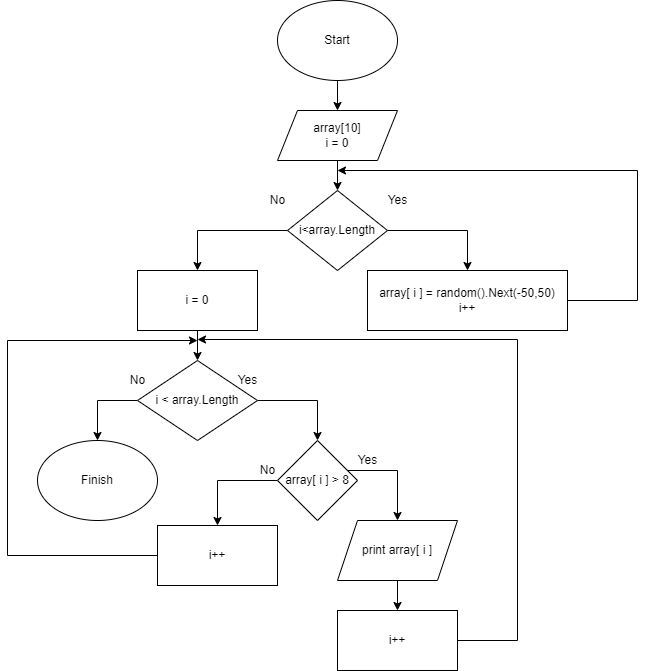

The diagram above was exported from draw.io. Its source (the exported page's mxGraphModel, read from the mxfile embedded in the PNG):
<mxGraphModel dx="820" dy="445" grid="1" gridSize="10" guides="1" tooltips="1" connect="1" arrows="1" fold="1" page="1" pageScale="1" pageWidth="827" pageHeight="1169" math="0" shadow="0">
  <root>
    <mxCell id="0" />
    <mxCell id="1" parent="0" />
    <mxCell id="kSEGo9h9huvOCiV1VIYl-11" style="edgeStyle=orthogonalEdgeStyle;rounded=0;orthogonalLoop=1;jettySize=auto;html=1;entryX=0.5;entryY=0;entryDx=0;entryDy=0;" edge="1" parent="1" source="kSEGo9h9huvOCiV1VIYl-1" target="kSEGo9h9huvOCiV1VIYl-2">
      <mxGeometry relative="1" as="geometry" />
    </mxCell>
    <mxCell id="kSEGo9h9huvOCiV1VIYl-1" value="Start" style="ellipse;whiteSpace=wrap;html=1;" vertex="1" parent="1">
      <mxGeometry x="320" width="120" height="80" as="geometry" />
    </mxCell>
    <mxCell id="kSEGo9h9huvOCiV1VIYl-10" style="edgeStyle=orthogonalEdgeStyle;rounded=0;orthogonalLoop=1;jettySize=auto;html=1;entryX=0.5;entryY=0;entryDx=0;entryDy=0;" edge="1" parent="1" source="kSEGo9h9huvOCiV1VIYl-2" target="kSEGo9h9huvOCiV1VIYl-3">
      <mxGeometry relative="1" as="geometry" />
    </mxCell>
    <mxCell id="kSEGo9h9huvOCiV1VIYl-2" value="array[10]&lt;br&gt;i = 0" style="shape=parallelogram;perimeter=parallelogramPerimeter;whiteSpace=wrap;html=1;fixedSize=1;" vertex="1" parent="1">
      <mxGeometry x="320" y="110" width="120" height="50" as="geometry" />
    </mxCell>
    <mxCell id="kSEGo9h9huvOCiV1VIYl-7" style="edgeStyle=orthogonalEdgeStyle;rounded=0;orthogonalLoop=1;jettySize=auto;html=1;entryX=0.5;entryY=0;entryDx=0;entryDy=0;" edge="1" parent="1" source="kSEGo9h9huvOCiV1VIYl-3" target="kSEGo9h9huvOCiV1VIYl-6">
      <mxGeometry relative="1" as="geometry" />
    </mxCell>
    <mxCell id="kSEGo9h9huvOCiV1VIYl-13" style="edgeStyle=orthogonalEdgeStyle;rounded=0;orthogonalLoop=1;jettySize=auto;html=1;exitX=1;exitY=0.5;exitDx=0;exitDy=0;entryX=0.5;entryY=0;entryDx=0;entryDy=0;" edge="1" parent="1" source="kSEGo9h9huvOCiV1VIYl-3" target="kSEGo9h9huvOCiV1VIYl-4">
      <mxGeometry relative="1" as="geometry" />
    </mxCell>
    <mxCell id="kSEGo9h9huvOCiV1VIYl-3" value="i&amp;lt;array.Length" style="rhombus;whiteSpace=wrap;html=1;" vertex="1" parent="1">
      <mxGeometry x="330" y="190" width="100" height="80" as="geometry" />
    </mxCell>
    <mxCell id="kSEGo9h9huvOCiV1VIYl-14" style="edgeStyle=orthogonalEdgeStyle;rounded=0;orthogonalLoop=1;jettySize=auto;html=1;" edge="1" parent="1" source="kSEGo9h9huvOCiV1VIYl-4">
      <mxGeometry relative="1" as="geometry">
        <mxPoint x="380" y="170" as="targetPoint" />
        <Array as="points">
          <mxPoint x="680" y="300" />
          <mxPoint x="680" y="170" />
        </Array>
      </mxGeometry>
    </mxCell>
    <mxCell id="kSEGo9h9huvOCiV1VIYl-4" value="array[ i ] = random().Next(-50,50)&lt;br&gt;i++" style="rounded=0;whiteSpace=wrap;html=1;" vertex="1" parent="1">
      <mxGeometry x="410" y="270" width="200" height="60" as="geometry" />
    </mxCell>
    <mxCell id="kSEGo9h9huvOCiV1VIYl-16" style="edgeStyle=orthogonalEdgeStyle;rounded=0;orthogonalLoop=1;jettySize=auto;html=1;entryX=0.5;entryY=0;entryDx=0;entryDy=0;" edge="1" parent="1" source="kSEGo9h9huvOCiV1VIYl-6" target="kSEGo9h9huvOCiV1VIYl-15">
      <mxGeometry relative="1" as="geometry" />
    </mxCell>
    <mxCell id="kSEGo9h9huvOCiV1VIYl-6" value="i = 0" style="rounded=0;whiteSpace=wrap;html=1;" vertex="1" parent="1">
      <mxGeometry x="180" y="270" width="120" height="60" as="geometry" />
    </mxCell>
    <mxCell id="kSEGo9h9huvOCiV1VIYl-8" value="Yes" style="text;html=1;align=center;verticalAlign=middle;resizable=0;points=[];autosize=1;strokeColor=none;fillColor=none;" vertex="1" parent="1">
      <mxGeometry x="420" y="190" width="40" height="20" as="geometry" />
    </mxCell>
    <mxCell id="kSEGo9h9huvOCiV1VIYl-9" value="No" style="text;html=1;align=center;verticalAlign=middle;resizable=0;points=[];autosize=1;strokeColor=none;fillColor=none;" vertex="1" parent="1">
      <mxGeometry x="305" y="190" width="30" height="20" as="geometry" />
    </mxCell>
    <mxCell id="kSEGo9h9huvOCiV1VIYl-21" style="edgeStyle=orthogonalEdgeStyle;rounded=0;orthogonalLoop=1;jettySize=auto;html=1;entryX=0.5;entryY=0;entryDx=0;entryDy=0;" edge="1" parent="1" source="kSEGo9h9huvOCiV1VIYl-15" target="kSEGo9h9huvOCiV1VIYl-20">
      <mxGeometry relative="1" as="geometry" />
    </mxCell>
    <mxCell id="kSEGo9h9huvOCiV1VIYl-25" style="edgeStyle=orthogonalEdgeStyle;rounded=0;orthogonalLoop=1;jettySize=auto;html=1;entryX=0.5;entryY=0;entryDx=0;entryDy=0;" edge="1" parent="1" source="kSEGo9h9huvOCiV1VIYl-15" target="kSEGo9h9huvOCiV1VIYl-24">
      <mxGeometry relative="1" as="geometry">
        <Array as="points">
          <mxPoint x="140" y="400" />
        </Array>
      </mxGeometry>
    </mxCell>
    <mxCell id="kSEGo9h9huvOCiV1VIYl-15" value="i &amp;lt; array.Length" style="rhombus;whiteSpace=wrap;html=1;" vertex="1" parent="1">
      <mxGeometry x="180" y="360" width="120" height="80" as="geometry" />
    </mxCell>
    <mxCell id="kSEGo9h9huvOCiV1VIYl-33" style="edgeStyle=orthogonalEdgeStyle;rounded=0;orthogonalLoop=1;jettySize=auto;html=1;entryX=0.5;entryY=0;entryDx=0;entryDy=0;" edge="1" parent="1" source="kSEGo9h9huvOCiV1VIYl-20" target="kSEGo9h9huvOCiV1VIYl-32">
      <mxGeometry relative="1" as="geometry">
        <Array as="points">
          <mxPoint x="440" y="470" />
        </Array>
      </mxGeometry>
    </mxCell>
    <mxCell id="kSEGo9h9huvOCiV1VIYl-38" style="edgeStyle=orthogonalEdgeStyle;rounded=0;orthogonalLoop=1;jettySize=auto;html=1;entryX=0.5;entryY=0;entryDx=0;entryDy=0;" edge="1" parent="1" source="kSEGo9h9huvOCiV1VIYl-20" target="kSEGo9h9huvOCiV1VIYl-37">
      <mxGeometry relative="1" as="geometry">
        <Array as="points">
          <mxPoint x="260" y="480" />
        </Array>
      </mxGeometry>
    </mxCell>
    <mxCell id="kSEGo9h9huvOCiV1VIYl-20" value="array[ i ] &amp;gt; 8" style="rhombus;whiteSpace=wrap;html=1;" vertex="1" parent="1">
      <mxGeometry x="320" y="440" width="80" height="80" as="geometry" />
    </mxCell>
    <mxCell id="kSEGo9h9huvOCiV1VIYl-24" value="Finish" style="ellipse;whiteSpace=wrap;html=1;" vertex="1" parent="1">
      <mxGeometry x="80" y="440" width="120" height="80" as="geometry" />
    </mxCell>
    <mxCell id="kSEGo9h9huvOCiV1VIYl-26" value="No" style="text;html=1;align=center;verticalAlign=middle;resizable=0;points=[];autosize=1;strokeColor=none;fillColor=none;" vertex="1" parent="1">
      <mxGeometry x="165" y="370" width="30" height="20" as="geometry" />
    </mxCell>
    <mxCell id="kSEGo9h9huvOCiV1VIYl-27" value="Yes" style="text;html=1;align=center;verticalAlign=middle;resizable=0;points=[];autosize=1;strokeColor=none;fillColor=none;" vertex="1" parent="1">
      <mxGeometry x="270" y="370" width="40" height="20" as="geometry" />
    </mxCell>
    <mxCell id="kSEGo9h9huvOCiV1VIYl-28" value="Yes" style="text;html=1;align=center;verticalAlign=middle;resizable=0;points=[];autosize=1;strokeColor=none;fillColor=none;" vertex="1" parent="1">
      <mxGeometry x="390" y="450" width="40" height="20" as="geometry" />
    </mxCell>
    <mxCell id="kSEGo9h9huvOCiV1VIYl-35" style="edgeStyle=orthogonalEdgeStyle;rounded=0;orthogonalLoop=1;jettySize=auto;html=1;entryX=0.5;entryY=0;entryDx=0;entryDy=0;" edge="1" parent="1" source="kSEGo9h9huvOCiV1VIYl-32" target="kSEGo9h9huvOCiV1VIYl-34">
      <mxGeometry relative="1" as="geometry" />
    </mxCell>
    <mxCell id="kSEGo9h9huvOCiV1VIYl-32" value="print array[ i ]" style="shape=parallelogram;perimeter=parallelogramPerimeter;whiteSpace=wrap;html=1;fixedSize=1;" vertex="1" parent="1">
      <mxGeometry x="380" y="520" width="120" height="60" as="geometry" />
    </mxCell>
    <mxCell id="kSEGo9h9huvOCiV1VIYl-36" style="edgeStyle=orthogonalEdgeStyle;rounded=0;orthogonalLoop=1;jettySize=auto;html=1;" edge="1" parent="1" source="kSEGo9h9huvOCiV1VIYl-34">
      <mxGeometry relative="1" as="geometry">
        <mxPoint x="240" y="339" as="targetPoint" />
        <Array as="points">
          <mxPoint x="560" y="640" />
          <mxPoint x="560" y="339" />
        </Array>
      </mxGeometry>
    </mxCell>
    <mxCell id="kSEGo9h9huvOCiV1VIYl-34" value="i++" style="rounded=0;whiteSpace=wrap;html=1;" vertex="1" parent="1">
      <mxGeometry x="380" y="610" width="120" height="60" as="geometry" />
    </mxCell>
    <mxCell id="kSEGo9h9huvOCiV1VIYl-39" style="edgeStyle=orthogonalEdgeStyle;rounded=0;orthogonalLoop=1;jettySize=auto;html=1;" edge="1" parent="1" source="kSEGo9h9huvOCiV1VIYl-37">
      <mxGeometry relative="1" as="geometry">
        <mxPoint x="240" y="340" as="targetPoint" />
        <Array as="points">
          <mxPoint x="50" y="555" />
          <mxPoint x="50" y="340" />
        </Array>
      </mxGeometry>
    </mxCell>
    <mxCell id="kSEGo9h9huvOCiV1VIYl-37" value="i++" style="rounded=0;whiteSpace=wrap;html=1;" vertex="1" parent="1">
      <mxGeometry x="200" y="525" width="120" height="60" as="geometry" />
    </mxCell>
    <mxCell id="kSEGo9h9huvOCiV1VIYl-40" value="No" style="text;html=1;align=center;verticalAlign=middle;resizable=0;points=[];autosize=1;strokeColor=none;fillColor=none;" vertex="1" parent="1">
      <mxGeometry x="295" y="460" width="30" height="20" as="geometry" />
    </mxCell>
  </root>
</mxGraphModel>